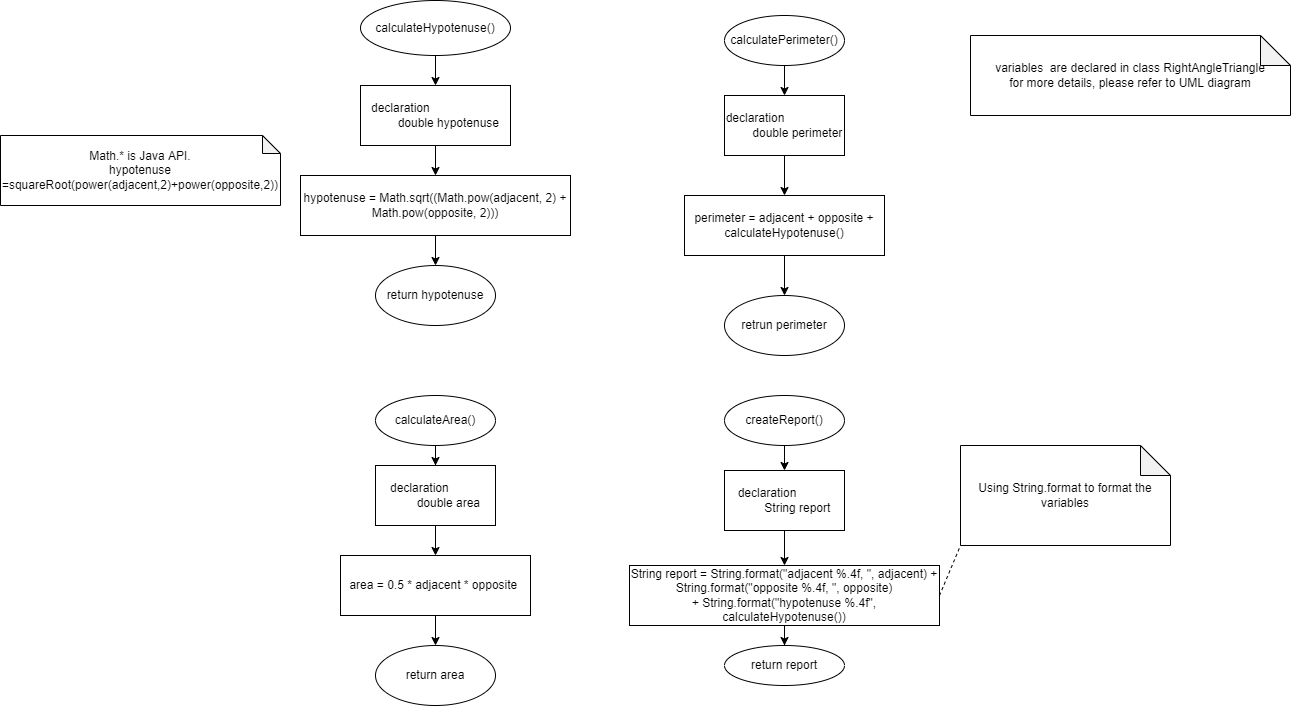

The diagram above was exported from draw.io. Its source (the exported page's mxGraphModel, read from the mxfile embedded in the PNG):
<mxGraphModel dx="3321" dy="937" grid="0" gridSize="10" guides="1" tooltips="1" connect="1" arrows="1" fold="1" page="1" pageScale="1" pageWidth="827" pageHeight="1169" math="0" shadow="0">
  <root>
    <mxCell id="0" />
    <mxCell id="1" parent="0" />
    <mxCell id="1MpdJ_DJRWlaC54NCahc-3" value="" style="edgeStyle=orthogonalEdgeStyle;rounded=0;orthogonalLoop=1;jettySize=auto;html=1;" parent="1" source="1MpdJ_DJRWlaC54NCahc-1" target="1MpdJ_DJRWlaC54NCahc-2" edge="1">
      <mxGeometry relative="1" as="geometry" />
    </mxCell>
    <mxCell id="1MpdJ_DJRWlaC54NCahc-1" value="calculatePerimeter()" style="ellipse;whiteSpace=wrap;html=1;" parent="1" vertex="1">
      <mxGeometry x="454" y="70" width="120" height="50" as="geometry" />
    </mxCell>
    <mxCell id="1MpdJ_DJRWlaC54NCahc-5" value="" style="edgeStyle=orthogonalEdgeStyle;rounded=0;orthogonalLoop=1;jettySize=auto;html=1;" parent="1" source="1MpdJ_DJRWlaC54NCahc-2" target="1MpdJ_DJRWlaC54NCahc-4" edge="1">
      <mxGeometry relative="1" as="geometry" />
    </mxCell>
    <mxCell id="1MpdJ_DJRWlaC54NCahc-2" value="&lt;div style=&quot;text-align: left;&quot;&gt;&lt;span style=&quot;background-color: initial;&quot;&gt;declaration&lt;/span&gt;&lt;/div&gt;&lt;span style=&quot;white-space: pre;&quot;&gt;&#09;&lt;/span&gt;double perimeter" style="whiteSpace=wrap;html=1;" parent="1" vertex="1">
      <mxGeometry x="454" y="150" width="120" height="60" as="geometry" />
    </mxCell>
    <mxCell id="1MpdJ_DJRWlaC54NCahc-7" value="" style="edgeStyle=orthogonalEdgeStyle;rounded=0;orthogonalLoop=1;jettySize=auto;html=1;" parent="1" source="1MpdJ_DJRWlaC54NCahc-4" target="1MpdJ_DJRWlaC54NCahc-6" edge="1">
      <mxGeometry relative="1" as="geometry" />
    </mxCell>
    <mxCell id="1MpdJ_DJRWlaC54NCahc-4" value="perimeter = adjacent + opposite + calculateHypotenuse()" style="whiteSpace=wrap;html=1;" parent="1" vertex="1">
      <mxGeometry x="414" y="250" width="200" height="60" as="geometry" />
    </mxCell>
    <mxCell id="1MpdJ_DJRWlaC54NCahc-6" value="retrun perimeter" style="ellipse;whiteSpace=wrap;html=1;" parent="1" vertex="1">
      <mxGeometry x="454" y="350" width="120" height="60" as="geometry" />
    </mxCell>
    <mxCell id="1MpdJ_DJRWlaC54NCahc-10" value="" style="edgeStyle=orthogonalEdgeStyle;rounded=0;orthogonalLoop=1;jettySize=auto;html=1;" parent="1" source="1MpdJ_DJRWlaC54NCahc-8" target="1MpdJ_DJRWlaC54NCahc-9" edge="1">
      <mxGeometry relative="1" as="geometry" />
    </mxCell>
    <mxCell id="1MpdJ_DJRWlaC54NCahc-8" value="calculateHypotenuse()" style="ellipse;whiteSpace=wrap;html=1;" parent="1" vertex="1">
      <mxGeometry x="90" y="55" width="150" height="55" as="geometry" />
    </mxCell>
    <mxCell id="1MpdJ_DJRWlaC54NCahc-12" value="" style="edgeStyle=orthogonalEdgeStyle;rounded=0;orthogonalLoop=1;jettySize=auto;html=1;" parent="1" source="1MpdJ_DJRWlaC54NCahc-9" target="1MpdJ_DJRWlaC54NCahc-11" edge="1">
      <mxGeometry relative="1" as="geometry" />
    </mxCell>
    <mxCell id="1MpdJ_DJRWlaC54NCahc-9" value="&lt;div style=&quot;text-align: left;&quot;&gt;&lt;span style=&quot;background-color: initial;&quot;&gt;declaration&lt;/span&gt;&lt;/div&gt;&lt;div style=&quot;text-align: left;&quot;&gt;&lt;span style=&quot;background-color: initial;&quot;&gt;&lt;span style=&quot;white-space: pre;&quot;&gt;&#09;&lt;/span&gt;double hypotenuse&lt;/span&gt;&lt;/div&gt;" style="whiteSpace=wrap;html=1;" parent="1" vertex="1">
      <mxGeometry x="90" y="140" width="150" height="60" as="geometry" />
    </mxCell>
    <mxCell id="1MpdJ_DJRWlaC54NCahc-14" value="" style="edgeStyle=orthogonalEdgeStyle;rounded=0;orthogonalLoop=1;jettySize=auto;html=1;" parent="1" source="1MpdJ_DJRWlaC54NCahc-11" target="1MpdJ_DJRWlaC54NCahc-13" edge="1">
      <mxGeometry relative="1" as="geometry" />
    </mxCell>
    <mxCell id="1MpdJ_DJRWlaC54NCahc-11" value="hypotenuse = Math.sqrt((Math.pow(adjacent, 2) + Math.pow(opposite, 2)))" style="whiteSpace=wrap;html=1;" parent="1" vertex="1">
      <mxGeometry x="30" y="230" width="270" height="60" as="geometry" />
    </mxCell>
    <mxCell id="1MpdJ_DJRWlaC54NCahc-13" value="return hypotenuse" style="ellipse;whiteSpace=wrap;html=1;" parent="1" vertex="1">
      <mxGeometry x="105" y="320" width="120" height="60" as="geometry" />
    </mxCell>
    <mxCell id="1MpdJ_DJRWlaC54NCahc-15" value="Math.* is Java API.&lt;br&gt;hypotenuse =squareRoot(power(adjacent,2)+power(opposite,2))" style="shape=note;whiteSpace=wrap;html=1;backgroundOutline=1;darkOpacity=0.05;size=18;" parent="1" vertex="1">
      <mxGeometry x="-270" y="190" width="280" height="70" as="geometry" />
    </mxCell>
    <mxCell id="1MpdJ_DJRWlaC54NCahc-19" value="" style="edgeStyle=orthogonalEdgeStyle;rounded=0;orthogonalLoop=1;jettySize=auto;html=1;" parent="1" source="1MpdJ_DJRWlaC54NCahc-17" target="1MpdJ_DJRWlaC54NCahc-18" edge="1">
      <mxGeometry relative="1" as="geometry" />
    </mxCell>
    <mxCell id="1MpdJ_DJRWlaC54NCahc-17" value="calculateArea()" style="ellipse;whiteSpace=wrap;html=1;" parent="1" vertex="1">
      <mxGeometry x="105" y="450" width="120" height="50" as="geometry" />
    </mxCell>
    <mxCell id="1MpdJ_DJRWlaC54NCahc-21" value="" style="edgeStyle=orthogonalEdgeStyle;rounded=0;orthogonalLoop=1;jettySize=auto;html=1;" parent="1" source="1MpdJ_DJRWlaC54NCahc-18" target="1MpdJ_DJRWlaC54NCahc-20" edge="1">
      <mxGeometry relative="1" as="geometry" />
    </mxCell>
    <mxCell id="1MpdJ_DJRWlaC54NCahc-18" value="&lt;div style=&quot;text-align: left;&quot;&gt;&lt;span style=&quot;background-color: initial;&quot;&gt;declaration&lt;/span&gt;&lt;/div&gt;&lt;div style=&quot;text-align: left;&quot;&gt;&lt;span style=&quot;background-color: initial;&quot;&gt;&lt;span style=&quot;white-space: pre;&quot;&gt;&#09;&lt;/span&gt;double area&lt;/span&gt;&lt;/div&gt;" style="whiteSpace=wrap;html=1;" parent="1" vertex="1">
      <mxGeometry x="105" y="520" width="120" height="60" as="geometry" />
    </mxCell>
    <mxCell id="1MpdJ_DJRWlaC54NCahc-25" value="" style="edgeStyle=orthogonalEdgeStyle;rounded=0;orthogonalLoop=1;jettySize=auto;html=1;" parent="1" source="1MpdJ_DJRWlaC54NCahc-20" target="1MpdJ_DJRWlaC54NCahc-24" edge="1">
      <mxGeometry relative="1" as="geometry" />
    </mxCell>
    <mxCell id="1MpdJ_DJRWlaC54NCahc-20" value="area = 0.5 * adjacent * opposite&amp;nbsp;" style="whiteSpace=wrap;html=1;" parent="1" vertex="1">
      <mxGeometry x="70" y="610" width="190" height="60" as="geometry" />
    </mxCell>
    <mxCell id="1MpdJ_DJRWlaC54NCahc-24" value="return area" style="ellipse;whiteSpace=wrap;html=1;" parent="1" vertex="1">
      <mxGeometry x="105" y="700" width="120" height="60" as="geometry" />
    </mxCell>
    <mxCell id="1MpdJ_DJRWlaC54NCahc-28" value="" style="edgeStyle=orthogonalEdgeStyle;rounded=0;orthogonalLoop=1;jettySize=auto;html=1;" parent="1" source="1MpdJ_DJRWlaC54NCahc-26" target="1MpdJ_DJRWlaC54NCahc-27" edge="1">
      <mxGeometry relative="1" as="geometry" />
    </mxCell>
    <mxCell id="1MpdJ_DJRWlaC54NCahc-26" value="createReport()" style="ellipse;whiteSpace=wrap;html=1;" parent="1" vertex="1">
      <mxGeometry x="454" y="450" width="120" height="50" as="geometry" />
    </mxCell>
    <mxCell id="1MpdJ_DJRWlaC54NCahc-30" value="" style="edgeStyle=orthogonalEdgeStyle;rounded=0;orthogonalLoop=1;jettySize=auto;html=1;" parent="1" source="1MpdJ_DJRWlaC54NCahc-27" target="1MpdJ_DJRWlaC54NCahc-29" edge="1">
      <mxGeometry relative="1" as="geometry" />
    </mxCell>
    <mxCell id="1MpdJ_DJRWlaC54NCahc-27" value="&lt;div style=&quot;text-align: left;&quot;&gt;&lt;span style=&quot;background-color: initial;&quot;&gt;declaration&lt;/span&gt;&lt;/div&gt;&lt;div style=&quot;text-align: left;&quot;&gt;&lt;span style=&quot;background-color: initial;&quot;&gt;&lt;span style=&quot;white-space: pre;&quot;&gt;&#09;&lt;/span&gt;String report&lt;/span&gt;&lt;/div&gt;" style="whiteSpace=wrap;html=1;" parent="1" vertex="1">
      <mxGeometry x="454" y="525" width="120" height="60" as="geometry" />
    </mxCell>
    <mxCell id="1MpdJ_DJRWlaC54NCahc-32" value="" style="edgeStyle=orthogonalEdgeStyle;rounded=0;orthogonalLoop=1;jettySize=auto;html=1;" parent="1" source="1MpdJ_DJRWlaC54NCahc-29" target="1MpdJ_DJRWlaC54NCahc-31" edge="1">
      <mxGeometry relative="1" as="geometry" />
    </mxCell>
    <mxCell id="1MpdJ_DJRWlaC54NCahc-29" value="&lt;div&gt;String report = String.format(&quot;adjacent %.4f, &quot;, adjacent) + String.format(&quot;opposite %.4f, &quot;, opposite)&lt;/div&gt;&lt;div&gt;&lt;span style=&quot;&quot;&gt;&#09;&#09;&#09;&#09;&lt;/span&gt;+ String.format(&quot;hypotenuse %.4f&quot;, calculateHypotenuse())&lt;/div&gt;" style="whiteSpace=wrap;html=1;" parent="1" vertex="1">
      <mxGeometry x="359" y="620" width="310" height="60" as="geometry" />
    </mxCell>
    <mxCell id="1MpdJ_DJRWlaC54NCahc-31" value="return report" style="ellipse;whiteSpace=wrap;html=1;" parent="1" vertex="1">
      <mxGeometry x="454" y="700" width="120" height="40" as="geometry" />
    </mxCell>
    <mxCell id="1MpdJ_DJRWlaC54NCahc-33" value="variables&amp;nbsp; are declared in class&amp;nbsp;RightAngleTriangle&lt;br&gt;for more details, please refer to UML diagram" style="shape=note;whiteSpace=wrap;html=1;backgroundOutline=1;darkOpacity=0.05;" parent="1" vertex="1">
      <mxGeometry x="700" y="90" width="320" height="80" as="geometry" />
    </mxCell>
    <mxCell id="1MpdJ_DJRWlaC54NCahc-34" value="Using String.format to format the variables" style="shape=note;whiteSpace=wrap;html=1;backgroundOutline=1;darkOpacity=0.05;" parent="1" vertex="1">
      <mxGeometry x="690" y="500" width="210" height="100" as="geometry" />
    </mxCell>
    <mxCell id="1MpdJ_DJRWlaC54NCahc-39" value="" style="endArrow=none;dashed=1;html=1;rounded=0;exitX=1;exitY=0.5;exitDx=0;exitDy=0;entryX=0;entryY=1;entryDx=0;entryDy=0;entryPerimeter=0;" parent="1" source="1MpdJ_DJRWlaC54NCahc-29" target="1MpdJ_DJRWlaC54NCahc-34" edge="1">
      <mxGeometry width="50" height="50" relative="1" as="geometry">
        <mxPoint x="492" y="490" as="sourcePoint" />
        <mxPoint x="542" y="440" as="targetPoint" />
      </mxGeometry>
    </mxCell>
  </root>
</mxGraphModel>